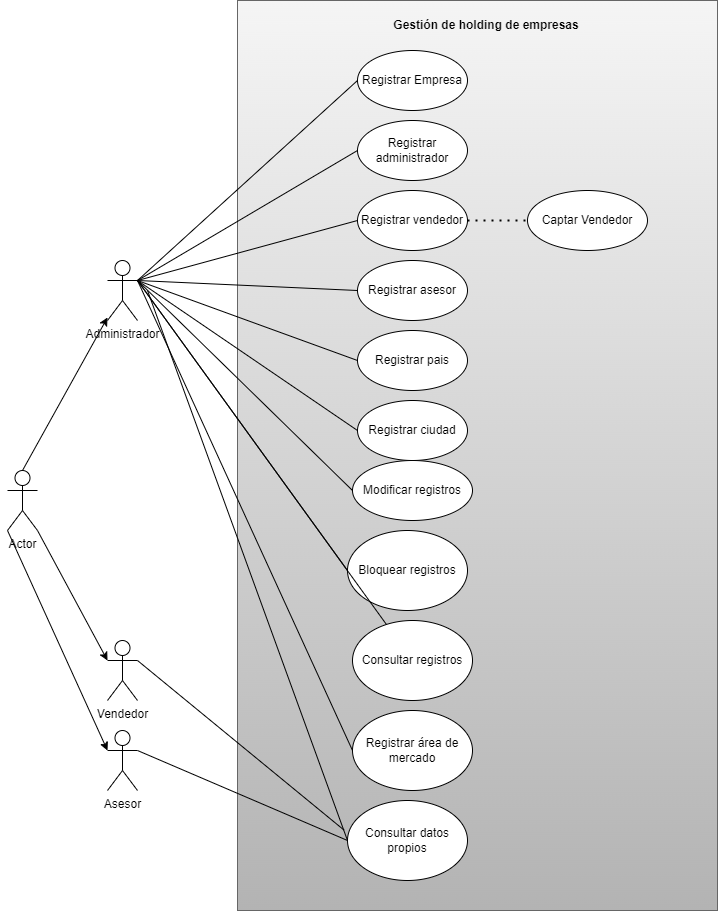

The diagram above was exported from draw.io. Its source (the exported page's mxGraphModel, read from the mxfile embedded in the PNG):
<mxGraphModel dx="1750" dy="983" grid="1" gridSize="10" guides="1" tooltips="1" connect="1" arrows="1" fold="1" page="1" pageScale="1" pageWidth="827" pageHeight="1169" math="0" shadow="0">
  <root>
    <mxCell id="0" />
    <mxCell id="1" parent="0" />
    <mxCell id="b9nZ-zIPXtOEaoQuDpRQ-1" value="Administrador" style="shape=umlActor;verticalLabelPosition=bottom;verticalAlign=top;html=1;outlineConnect=0;" vertex="1" parent="1">
      <mxGeometry x="140" y="300" width="30" height="60" as="geometry" />
    </mxCell>
    <mxCell id="b9nZ-zIPXtOEaoQuDpRQ-2" value="Asesor" style="shape=umlActor;verticalLabelPosition=bottom;verticalAlign=top;html=1;outlineConnect=0;" vertex="1" parent="1">
      <mxGeometry x="140" y="770" width="30" height="60" as="geometry" />
    </mxCell>
    <mxCell id="b9nZ-zIPXtOEaoQuDpRQ-3" value="Actor" style="shape=umlActor;verticalLabelPosition=bottom;verticalAlign=top;html=1;outlineConnect=0;" vertex="1" parent="1">
      <mxGeometry x="40" y="510" width="30" height="60" as="geometry" />
    </mxCell>
    <mxCell id="b9nZ-zIPXtOEaoQuDpRQ-5" value="Vendedor" style="shape=umlActor;verticalLabelPosition=bottom;verticalAlign=top;html=1;outlineConnect=0;" vertex="1" parent="1">
      <mxGeometry x="140" y="680" width="30" height="60" as="geometry" />
    </mxCell>
    <mxCell id="b9nZ-zIPXtOEaoQuDpRQ-8" value="" style="rounded=0;whiteSpace=wrap;html=1;fillColor=#f5f5f5;gradientColor=#b3b3b3;strokeColor=#666666;" vertex="1" parent="1">
      <mxGeometry x="270" y="40" width="480" height="910" as="geometry" />
    </mxCell>
    <mxCell id="b9nZ-zIPXtOEaoQuDpRQ-9" value="Registrar Empresa" style="ellipse;whiteSpace=wrap;html=1;" vertex="1" parent="1">
      <mxGeometry x="390" y="90" width="110" height="60" as="geometry" />
    </mxCell>
    <mxCell id="b9nZ-zIPXtOEaoQuDpRQ-10" value="Registrar administrador" style="ellipse;whiteSpace=wrap;html=1;" vertex="1" parent="1">
      <mxGeometry x="390" y="160" width="110" height="60" as="geometry" />
    </mxCell>
    <mxCell id="b9nZ-zIPXtOEaoQuDpRQ-11" value="Registrar vendedor" style="ellipse;whiteSpace=wrap;html=1;" vertex="1" parent="1">
      <mxGeometry x="390" y="230" width="110" height="60" as="geometry" />
    </mxCell>
    <mxCell id="b9nZ-zIPXtOEaoQuDpRQ-12" value="Registrar asesor" style="ellipse;whiteSpace=wrap;html=1;" vertex="1" parent="1">
      <mxGeometry x="390" y="300" width="110" height="60" as="geometry" />
    </mxCell>
    <mxCell id="b9nZ-zIPXtOEaoQuDpRQ-13" value="Registrar pais" style="ellipse;whiteSpace=wrap;html=1;" vertex="1" parent="1">
      <mxGeometry x="390" y="370" width="110" height="60" as="geometry" />
    </mxCell>
    <mxCell id="b9nZ-zIPXtOEaoQuDpRQ-14" value="Registrar ciudad" style="ellipse;whiteSpace=wrap;html=1;" vertex="1" parent="1">
      <mxGeometry x="390" y="440" width="110" height="60" as="geometry" />
    </mxCell>
    <mxCell id="b9nZ-zIPXtOEaoQuDpRQ-15" value="Modificar registros" style="ellipse;whiteSpace=wrap;html=1;" vertex="1" parent="1">
      <mxGeometry x="385" y="500" width="120" height="60" as="geometry" />
    </mxCell>
    <mxCell id="b9nZ-zIPXtOEaoQuDpRQ-17" value="Bloquear registros" style="ellipse;whiteSpace=wrap;html=1;" vertex="1" parent="1">
      <mxGeometry x="380" y="570" width="120" height="80" as="geometry" />
    </mxCell>
    <mxCell id="b9nZ-zIPXtOEaoQuDpRQ-18" value="Consultar datos propios" style="ellipse;whiteSpace=wrap;html=1;" vertex="1" parent="1">
      <mxGeometry x="380" y="840" width="120" height="80" as="geometry" />
    </mxCell>
    <mxCell id="b9nZ-zIPXtOEaoQuDpRQ-19" value="Consultar registros" style="ellipse;whiteSpace=wrap;html=1;" vertex="1" parent="1">
      <mxGeometry x="385" y="660" width="120" height="80" as="geometry" />
    </mxCell>
    <mxCell id="b9nZ-zIPXtOEaoQuDpRQ-20" value="Registrar área de mercado" style="ellipse;whiteSpace=wrap;html=1;" vertex="1" parent="1">
      <mxGeometry x="385" y="750" width="120" height="80" as="geometry" />
    </mxCell>
    <mxCell id="b9nZ-zIPXtOEaoQuDpRQ-32" value="" style="endArrow=classic;html=1;rounded=0;exitX=0.5;exitY=0;exitDx=0;exitDy=0;exitPerimeter=0;" edge="1" parent="1" source="b9nZ-zIPXtOEaoQuDpRQ-3" target="b9nZ-zIPXtOEaoQuDpRQ-1">
      <mxGeometry width="50" height="50" relative="1" as="geometry">
        <mxPoint x="20" y="360" as="sourcePoint" />
        <mxPoint x="70" y="310" as="targetPoint" />
      </mxGeometry>
    </mxCell>
    <mxCell id="b9nZ-zIPXtOEaoQuDpRQ-34" value="" style="endArrow=classic;html=1;rounded=0;exitX=1;exitY=1;exitDx=0;exitDy=0;exitPerimeter=0;entryX=0;entryY=0.3333333333333333;entryDx=0;entryDy=0;entryPerimeter=0;" edge="1" parent="1" source="b9nZ-zIPXtOEaoQuDpRQ-3" target="b9nZ-zIPXtOEaoQuDpRQ-5">
      <mxGeometry width="50" height="50" relative="1" as="geometry">
        <mxPoint x="20" y="360" as="sourcePoint" />
        <mxPoint x="70" y="310" as="targetPoint" />
      </mxGeometry>
    </mxCell>
    <mxCell id="b9nZ-zIPXtOEaoQuDpRQ-35" value="" style="endArrow=classic;html=1;rounded=0;exitX=0;exitY=1;exitDx=0;exitDy=0;exitPerimeter=0;entryX=0;entryY=0.3333333333333333;entryDx=0;entryDy=0;entryPerimeter=0;" edge="1" parent="1" source="b9nZ-zIPXtOEaoQuDpRQ-3" target="b9nZ-zIPXtOEaoQuDpRQ-2">
      <mxGeometry width="50" height="50" relative="1" as="geometry">
        <mxPoint x="20" y="360" as="sourcePoint" />
        <mxPoint x="70" y="310" as="targetPoint" />
      </mxGeometry>
    </mxCell>
    <mxCell id="b9nZ-zIPXtOEaoQuDpRQ-37" value="" style="endArrow=none;html=1;rounded=0;entryX=0;entryY=0.5;entryDx=0;entryDy=0;exitX=1;exitY=0.3333333333333333;exitDx=0;exitDy=0;exitPerimeter=0;" edge="1" parent="1" source="b9nZ-zIPXtOEaoQuDpRQ-1" target="b9nZ-zIPXtOEaoQuDpRQ-9">
      <mxGeometry width="50" height="50" relative="1" as="geometry">
        <mxPoint x="20" y="360" as="sourcePoint" />
        <mxPoint x="70" y="310" as="targetPoint" />
      </mxGeometry>
    </mxCell>
    <mxCell id="b9nZ-zIPXtOEaoQuDpRQ-38" value="" style="endArrow=none;html=1;rounded=0;entryX=0;entryY=0.5;entryDx=0;entryDy=0;exitX=1;exitY=0.3333333333333333;exitDx=0;exitDy=0;exitPerimeter=0;" edge="1" parent="1" source="b9nZ-zIPXtOEaoQuDpRQ-1" target="b9nZ-zIPXtOEaoQuDpRQ-10">
      <mxGeometry width="50" height="50" relative="1" as="geometry">
        <mxPoint x="20" y="360" as="sourcePoint" />
        <mxPoint x="70" y="310" as="targetPoint" />
      </mxGeometry>
    </mxCell>
    <mxCell id="b9nZ-zIPXtOEaoQuDpRQ-39" value="" style="endArrow=none;html=1;rounded=0;entryX=0;entryY=0.5;entryDx=0;entryDy=0;exitX=1;exitY=0.3333333333333333;exitDx=0;exitDy=0;exitPerimeter=0;" edge="1" parent="1" source="b9nZ-zIPXtOEaoQuDpRQ-1" target="b9nZ-zIPXtOEaoQuDpRQ-11">
      <mxGeometry width="50" height="50" relative="1" as="geometry">
        <mxPoint x="20" y="360" as="sourcePoint" />
        <mxPoint x="70" y="310" as="targetPoint" />
      </mxGeometry>
    </mxCell>
    <mxCell id="b9nZ-zIPXtOEaoQuDpRQ-40" value="" style="endArrow=none;html=1;rounded=0;entryX=0;entryY=0.5;entryDx=0;entryDy=0;exitX=1;exitY=0.3333333333333333;exitDx=0;exitDy=0;exitPerimeter=0;" edge="1" parent="1" source="b9nZ-zIPXtOEaoQuDpRQ-1" target="b9nZ-zIPXtOEaoQuDpRQ-12">
      <mxGeometry width="50" height="50" relative="1" as="geometry">
        <mxPoint x="20" y="360" as="sourcePoint" />
        <mxPoint x="70" y="310" as="targetPoint" />
      </mxGeometry>
    </mxCell>
    <mxCell id="b9nZ-zIPXtOEaoQuDpRQ-41" value="" style="endArrow=none;html=1;rounded=0;entryX=0;entryY=0.5;entryDx=0;entryDy=0;exitX=1;exitY=0.3333333333333333;exitDx=0;exitDy=0;exitPerimeter=0;" edge="1" parent="1" source="b9nZ-zIPXtOEaoQuDpRQ-1" target="b9nZ-zIPXtOEaoQuDpRQ-13">
      <mxGeometry width="50" height="50" relative="1" as="geometry">
        <mxPoint x="20" y="360" as="sourcePoint" />
        <mxPoint x="70" y="310" as="targetPoint" />
      </mxGeometry>
    </mxCell>
    <mxCell id="b9nZ-zIPXtOEaoQuDpRQ-42" value="" style="endArrow=none;html=1;rounded=0;entryX=0;entryY=0.5;entryDx=0;entryDy=0;exitX=1;exitY=0.3333333333333333;exitDx=0;exitDy=0;exitPerimeter=0;" edge="1" parent="1" source="b9nZ-zIPXtOEaoQuDpRQ-1" target="b9nZ-zIPXtOEaoQuDpRQ-14">
      <mxGeometry width="50" height="50" relative="1" as="geometry">
        <mxPoint x="20" y="360" as="sourcePoint" />
        <mxPoint x="70" y="310" as="targetPoint" />
      </mxGeometry>
    </mxCell>
    <mxCell id="b9nZ-zIPXtOEaoQuDpRQ-43" value="" style="endArrow=none;html=1;rounded=0;entryX=0;entryY=0.5;entryDx=0;entryDy=0;exitX=1;exitY=0.3333333333333333;exitDx=0;exitDy=0;exitPerimeter=0;" edge="1" parent="1" source="b9nZ-zIPXtOEaoQuDpRQ-1" target="b9nZ-zIPXtOEaoQuDpRQ-15">
      <mxGeometry width="50" height="50" relative="1" as="geometry">
        <mxPoint x="20" y="360" as="sourcePoint" />
        <mxPoint x="70" y="310" as="targetPoint" />
      </mxGeometry>
    </mxCell>
    <mxCell id="b9nZ-zIPXtOEaoQuDpRQ-44" value="" style="endArrow=none;html=1;rounded=0;entryX=0;entryY=0.5;entryDx=0;entryDy=0;exitX=1;exitY=0.3333333333333333;exitDx=0;exitDy=0;exitPerimeter=0;" edge="1" parent="1" source="b9nZ-zIPXtOEaoQuDpRQ-1" target="b9nZ-zIPXtOEaoQuDpRQ-17">
      <mxGeometry width="50" height="50" relative="1" as="geometry">
        <mxPoint x="20" y="520" as="sourcePoint" />
        <mxPoint x="70" y="470" as="targetPoint" />
      </mxGeometry>
    </mxCell>
    <mxCell id="b9nZ-zIPXtOEaoQuDpRQ-45" value="" style="endArrow=none;html=1;rounded=0;exitX=1;exitY=0.3333333333333333;exitDx=0;exitDy=0;exitPerimeter=0;" edge="1" parent="1" source="b9nZ-zIPXtOEaoQuDpRQ-1" target="b9nZ-zIPXtOEaoQuDpRQ-19">
      <mxGeometry width="50" height="50" relative="1" as="geometry">
        <mxPoint x="20" y="520" as="sourcePoint" />
        <mxPoint x="70" y="470" as="targetPoint" />
      </mxGeometry>
    </mxCell>
    <mxCell id="b9nZ-zIPXtOEaoQuDpRQ-48" value="" style="endArrow=none;html=1;rounded=0;entryX=0;entryY=0.5;entryDx=0;entryDy=0;exitX=1;exitY=0.3333333333333333;exitDx=0;exitDy=0;exitPerimeter=0;" edge="1" parent="1" source="b9nZ-zIPXtOEaoQuDpRQ-1" target="b9nZ-zIPXtOEaoQuDpRQ-20">
      <mxGeometry width="50" height="50" relative="1" as="geometry">
        <mxPoint x="20" y="520" as="sourcePoint" />
        <mxPoint x="70" y="470" as="targetPoint" />
      </mxGeometry>
    </mxCell>
    <mxCell id="b9nZ-zIPXtOEaoQuDpRQ-49" value="" style="endArrow=none;html=1;rounded=0;entryX=0;entryY=0.5;entryDx=0;entryDy=0;" edge="1" parent="1" target="b9nZ-zIPXtOEaoQuDpRQ-18">
      <mxGeometry width="50" height="50" relative="1" as="geometry">
        <mxPoint x="180" y="330" as="sourcePoint" />
        <mxPoint x="70" y="470" as="targetPoint" />
      </mxGeometry>
    </mxCell>
    <mxCell id="b9nZ-zIPXtOEaoQuDpRQ-50" value="" style="endArrow=none;html=1;rounded=0;entryX=-0.028;entryY=0.371;entryDx=0;entryDy=0;entryPerimeter=0;exitX=1;exitY=0.3333333333333333;exitDx=0;exitDy=0;exitPerimeter=0;" edge="1" parent="1" source="b9nZ-zIPXtOEaoQuDpRQ-5" target="b9nZ-zIPXtOEaoQuDpRQ-18">
      <mxGeometry width="50" height="50" relative="1" as="geometry">
        <mxPoint x="20" y="520" as="sourcePoint" />
        <mxPoint x="70" y="470" as="targetPoint" />
      </mxGeometry>
    </mxCell>
    <mxCell id="b9nZ-zIPXtOEaoQuDpRQ-51" value="" style="endArrow=none;html=1;rounded=0;entryX=0;entryY=0.5;entryDx=0;entryDy=0;exitX=1;exitY=0.3333333333333333;exitDx=0;exitDy=0;exitPerimeter=0;" edge="1" parent="1" source="b9nZ-zIPXtOEaoQuDpRQ-2" target="b9nZ-zIPXtOEaoQuDpRQ-18">
      <mxGeometry width="50" height="50" relative="1" as="geometry">
        <mxPoint x="20" y="520" as="sourcePoint" />
        <mxPoint x="70" y="470" as="targetPoint" />
      </mxGeometry>
    </mxCell>
    <mxCell id="b9nZ-zIPXtOEaoQuDpRQ-52" value="Captar Vendedor" style="ellipse;whiteSpace=wrap;html=1;" vertex="1" parent="1">
      <mxGeometry x="560" y="230" width="120" height="60" as="geometry" />
    </mxCell>
    <mxCell id="b9nZ-zIPXtOEaoQuDpRQ-55" value="" style="endArrow=none;dashed=1;html=1;dashPattern=1 3;strokeWidth=2;rounded=0;entryX=0;entryY=0.5;entryDx=0;entryDy=0;exitX=1;exitY=0.5;exitDx=0;exitDy=0;" edge="1" parent="1" source="b9nZ-zIPXtOEaoQuDpRQ-11" target="b9nZ-zIPXtOEaoQuDpRQ-52">
      <mxGeometry width="50" height="50" relative="1" as="geometry">
        <mxPoint x="20" y="520" as="sourcePoint" />
        <mxPoint x="70" y="470" as="targetPoint" />
      </mxGeometry>
    </mxCell>
    <mxCell id="b9nZ-zIPXtOEaoQuDpRQ-56" value="Gestión de holding de empresas" style="text;html=1;strokeColor=none;fillColor=none;align=center;verticalAlign=middle;whiteSpace=wrap;rounded=0;shadow=0;glass=0;fontStyle=1" vertex="1" parent="1">
      <mxGeometry x="414" y="50" width="210" height="30" as="geometry" />
    </mxCell>
  </root>
</mxGraphModel>